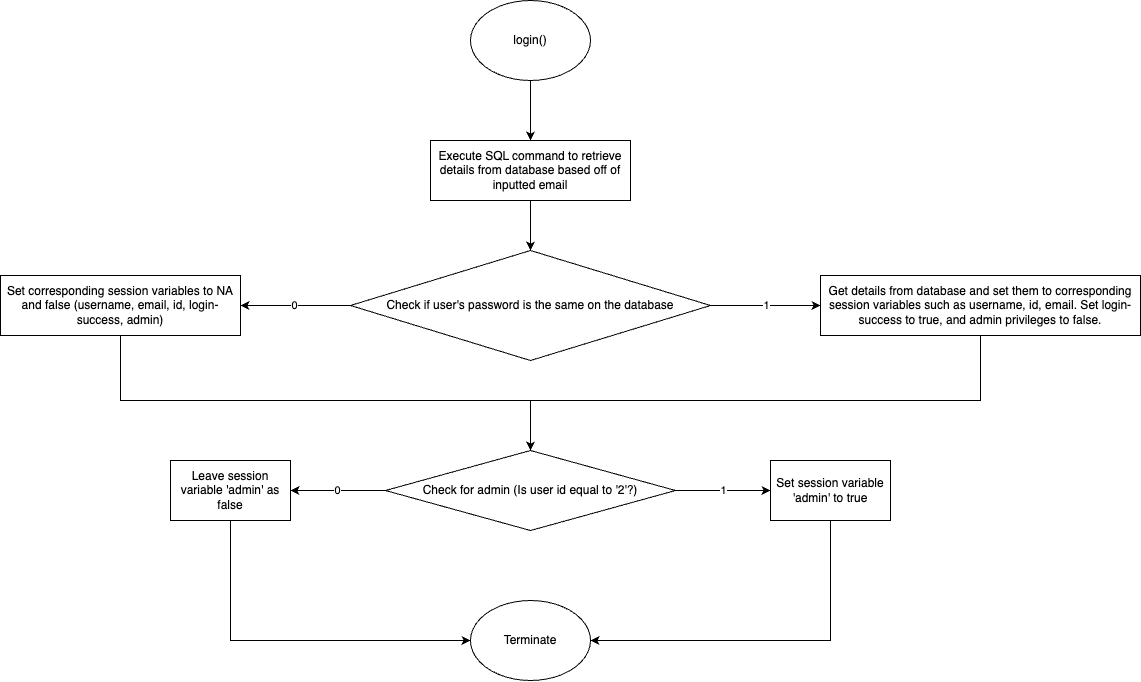

The diagram above was exported from draw.io. Its source (the exported page's mxGraphModel, read from the mxfile embedded in the PNG):
<mxGraphModel dx="1320" dy="980" grid="1" gridSize="10" guides="1" tooltips="1" connect="1" arrows="1" fold="1" page="1" pageScale="1" pageWidth="1200" pageHeight="1600" math="0" shadow="0">
  <root>
    <mxCell id="0" />
    <mxCell id="1" parent="0" />
    <mxCell id="D6ddZSGrY7hKn4S5XoUP-3" value="" style="edgeStyle=orthogonalEdgeStyle;rounded=0;orthogonalLoop=1;jettySize=auto;html=1;" edge="1" parent="1" source="D6ddZSGrY7hKn4S5XoUP-1" target="D6ddZSGrY7hKn4S5XoUP-2">
      <mxGeometry relative="1" as="geometry" />
    </mxCell>
    <mxCell id="D6ddZSGrY7hKn4S5XoUP-1" value="login()" style="ellipse;whiteSpace=wrap;html=1;" vertex="1" parent="1">
      <mxGeometry x="540" y="240" width="120" height="80" as="geometry" />
    </mxCell>
    <mxCell id="D6ddZSGrY7hKn4S5XoUP-5" value="" style="edgeStyle=orthogonalEdgeStyle;rounded=0;orthogonalLoop=1;jettySize=auto;html=1;" edge="1" parent="1" source="D6ddZSGrY7hKn4S5XoUP-2" target="D6ddZSGrY7hKn4S5XoUP-4">
      <mxGeometry relative="1" as="geometry" />
    </mxCell>
    <mxCell id="D6ddZSGrY7hKn4S5XoUP-2" value="Execute SQL command to retrieve details from database based off of inputted email" style="rounded=0;whiteSpace=wrap;html=1;" vertex="1" parent="1">
      <mxGeometry x="500" y="380" width="200" height="60" as="geometry" />
    </mxCell>
    <mxCell id="D6ddZSGrY7hKn4S5XoUP-7" value="0" style="edgeStyle=orthogonalEdgeStyle;rounded=0;orthogonalLoop=1;jettySize=auto;html=1;" edge="1" parent="1" source="D6ddZSGrY7hKn4S5XoUP-4" target="D6ddZSGrY7hKn4S5XoUP-6">
      <mxGeometry relative="1" as="geometry" />
    </mxCell>
    <mxCell id="D6ddZSGrY7hKn4S5XoUP-9" value="1" style="edgeStyle=orthogonalEdgeStyle;rounded=0;orthogonalLoop=1;jettySize=auto;html=1;" edge="1" parent="1" source="D6ddZSGrY7hKn4S5XoUP-4" target="D6ddZSGrY7hKn4S5XoUP-8">
      <mxGeometry relative="1" as="geometry" />
    </mxCell>
    <mxCell id="D6ddZSGrY7hKn4S5XoUP-4" value="Check if user's password is the same on the database" style="rhombus;whiteSpace=wrap;html=1;" vertex="1" parent="1">
      <mxGeometry x="420" y="490" width="360" height="110" as="geometry" />
    </mxCell>
    <mxCell id="D6ddZSGrY7hKn4S5XoUP-13" style="edgeStyle=orthogonalEdgeStyle;rounded=0;orthogonalLoop=1;jettySize=auto;html=1;entryX=0.5;entryY=0;entryDx=0;entryDy=0;" edge="1" parent="1" source="D6ddZSGrY7hKn4S5XoUP-6" target="D6ddZSGrY7hKn4S5XoUP-12">
      <mxGeometry relative="1" as="geometry">
        <Array as="points">
          <mxPoint x="190" y="640" />
          <mxPoint x="600" y="640" />
        </Array>
      </mxGeometry>
    </mxCell>
    <mxCell id="D6ddZSGrY7hKn4S5XoUP-6" value="Set corresponding session variables to NA and false (username, email, id, login-success, admin)" style="rounded=0;whiteSpace=wrap;html=1;" vertex="1" parent="1">
      <mxGeometry x="70" y="515" width="240" height="60" as="geometry" />
    </mxCell>
    <mxCell id="D6ddZSGrY7hKn4S5XoUP-14" style="edgeStyle=orthogonalEdgeStyle;rounded=0;orthogonalLoop=1;jettySize=auto;html=1;entryX=0.5;entryY=0;entryDx=0;entryDy=0;" edge="1" parent="1" source="D6ddZSGrY7hKn4S5XoUP-8" target="D6ddZSGrY7hKn4S5XoUP-12">
      <mxGeometry relative="1" as="geometry">
        <Array as="points">
          <mxPoint x="1050" y="640" />
          <mxPoint x="600" y="640" />
        </Array>
      </mxGeometry>
    </mxCell>
    <mxCell id="D6ddZSGrY7hKn4S5XoUP-8" value="Get details from database and set them to corresponding session variables such as username, id, email. Set login-success to true, and admin privileges to false." style="rounded=0;whiteSpace=wrap;html=1;" vertex="1" parent="1">
      <mxGeometry x="890" y="515" width="320" height="60" as="geometry" />
    </mxCell>
    <mxCell id="D6ddZSGrY7hKn4S5XoUP-17" value="0" style="edgeStyle=orthogonalEdgeStyle;rounded=0;orthogonalLoop=1;jettySize=auto;html=1;" edge="1" parent="1" source="D6ddZSGrY7hKn4S5XoUP-12" target="D6ddZSGrY7hKn4S5XoUP-16">
      <mxGeometry relative="1" as="geometry" />
    </mxCell>
    <mxCell id="D6ddZSGrY7hKn4S5XoUP-18" value="1" style="edgeStyle=orthogonalEdgeStyle;rounded=0;orthogonalLoop=1;jettySize=auto;html=1;" edge="1" parent="1" source="D6ddZSGrY7hKn4S5XoUP-12" target="D6ddZSGrY7hKn4S5XoUP-15">
      <mxGeometry relative="1" as="geometry" />
    </mxCell>
    <mxCell id="D6ddZSGrY7hKn4S5XoUP-12" value="Check for admin (Is user id equal to '2'?)" style="rhombus;whiteSpace=wrap;html=1;" vertex="1" parent="1">
      <mxGeometry x="455" y="690" width="290" height="80" as="geometry" />
    </mxCell>
    <mxCell id="D6ddZSGrY7hKn4S5XoUP-21" style="edgeStyle=orthogonalEdgeStyle;rounded=0;orthogonalLoop=1;jettySize=auto;html=1;entryX=1;entryY=0.5;entryDx=0;entryDy=0;" edge="1" parent="1" source="D6ddZSGrY7hKn4S5XoUP-15" target="D6ddZSGrY7hKn4S5XoUP-19">
      <mxGeometry relative="1" as="geometry">
        <Array as="points">
          <mxPoint x="900" y="880" />
        </Array>
      </mxGeometry>
    </mxCell>
    <mxCell id="D6ddZSGrY7hKn4S5XoUP-15" value="Set session variable 'admin' to true" style="rounded=0;whiteSpace=wrap;html=1;" vertex="1" parent="1">
      <mxGeometry x="840" y="700" width="120" height="60" as="geometry" />
    </mxCell>
    <mxCell id="D6ddZSGrY7hKn4S5XoUP-20" style="edgeStyle=orthogonalEdgeStyle;rounded=0;orthogonalLoop=1;jettySize=auto;html=1;entryX=0;entryY=0.5;entryDx=0;entryDy=0;" edge="1" parent="1" source="D6ddZSGrY7hKn4S5XoUP-16" target="D6ddZSGrY7hKn4S5XoUP-19">
      <mxGeometry relative="1" as="geometry">
        <Array as="points">
          <mxPoint x="300" y="880" />
        </Array>
      </mxGeometry>
    </mxCell>
    <mxCell id="D6ddZSGrY7hKn4S5XoUP-16" value="&lt;span style=&quot;color: rgb(0, 0, 0); font-family: Helvetica; font-size: 12px; font-style: normal; font-variant-ligatures: normal; font-variant-caps: normal; font-weight: 400; letter-spacing: normal; orphans: 2; text-align: center; text-indent: 0px; text-transform: none; widows: 2; word-spacing: 0px; -webkit-text-stroke-width: 0px; white-space: normal; text-decoration-thickness: initial; text-decoration-style: initial; text-decoration-color: initial; float: none; display: inline !important;&quot;&gt;Leave session variable 'admin' as false&lt;/span&gt;" style="rounded=0;whiteSpace=wrap;html=1;" vertex="1" parent="1">
      <mxGeometry x="240" y="700" width="120" height="60" as="geometry" />
    </mxCell>
    <mxCell id="D6ddZSGrY7hKn4S5XoUP-19" value="Terminate" style="ellipse;whiteSpace=wrap;html=1;" vertex="1" parent="1">
      <mxGeometry x="540" y="840" width="120" height="80" as="geometry" />
    </mxCell>
  </root>
</mxGraphModel>